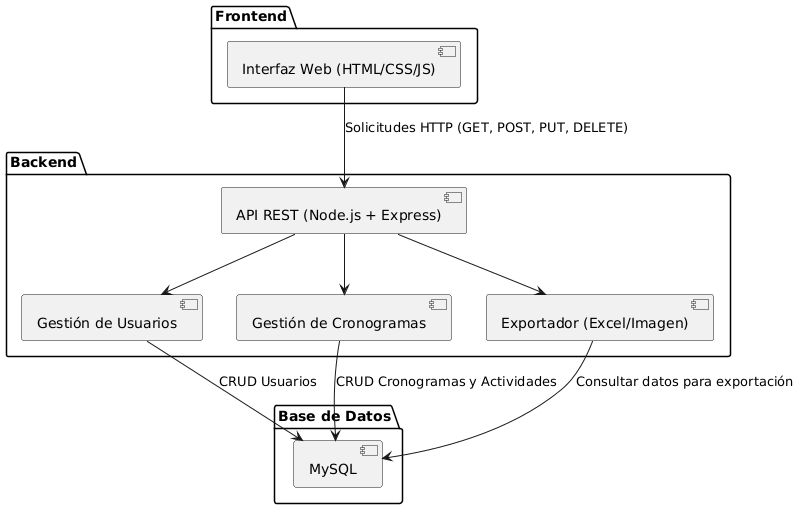

The diagram above was rendered by PlantUML. Its source (embedded in the PNG):
@startuml
package "Frontend" {
  [Interfaz Web (HTML/CSS/JS)] as FE
}

package "Backend" {
  [API REST (Node.js + Express)] as BE
  [Gestión de Usuarios] as UsersModule
  [Gestión de Cronogramas] as ScheduleModule
  [Exportador (Excel/Imagen)] as ExportModule
}

package "Base de Datos" {
  [MySQL] as DB
}

FE --> BE : Solicitudes HTTP (GET, POST, PUT, DELETE)
BE --> UsersModule
BE --> ScheduleModule
BE --> ExportModule
UsersModule --> DB : CRUD Usuarios
ScheduleModule --> DB : CRUD Cronogramas y Actividades
ExportModule --> DB : Consultar datos para exportación
@enduml